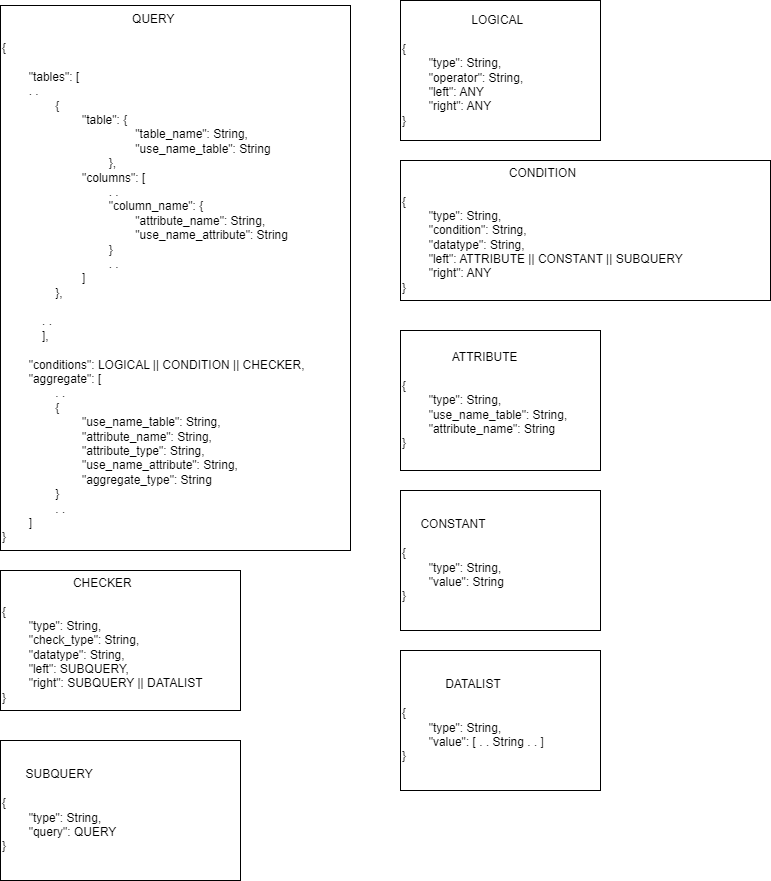

The diagram above was exported from draw.io. Its source (the exported page's mxGraphModel, read from the mxfile embedded in the PNG):
<mxGraphModel dx="1160" dy="785" grid="1" gridSize="10" guides="1" tooltips="1" connect="1" arrows="1" fold="1" page="1" pageScale="1" pageWidth="827" pageHeight="1169" math="0" shadow="0">
  <root>
    <mxCell id="0" />
    <mxCell id="1" parent="0" />
    <mxCell id="etvn_M1upeBasW8z6grh-2" value="&lt;div style=&quot;text-align: center;&quot;&gt;QUERY&lt;/div&gt;&lt;div&gt;&lt;br&gt;&lt;/div&gt;&lt;div&gt;{&lt;/div&gt;&lt;div&gt;&lt;br&gt;&lt;/div&gt;&lt;div&gt;&lt;span style=&quot;white-space: pre;&quot;&gt;&#09;&lt;/span&gt;&quot;tables&quot;: [&lt;/div&gt;&lt;div&gt;&lt;span style=&quot;white-space: pre;&quot;&gt;&#09;&lt;/span&gt;. .&lt;span style=&quot;&quot;&gt;&lt;/span&gt;&lt;/div&gt;&lt;div&gt;&lt;span style=&quot;&quot;&gt;&lt;span style=&quot;&quot;&gt;&lt;span style=&quot;&quot;&gt;&amp;nbsp;&amp;nbsp;&amp;nbsp;&amp;nbsp;&lt;/span&gt;&lt;span style=&quot;&quot;&gt;&amp;nbsp;&amp;nbsp;&amp;nbsp;&amp;nbsp;&lt;span style=&quot;white-space: pre;&quot;&gt;&#09;&lt;/span&gt;&lt;/span&gt;&lt;/span&gt;{&lt;/span&gt;&lt;/div&gt;&lt;span style=&quot;white-space: pre;&quot;&gt;&#09;&lt;span style=&quot;white-space: pre;&quot;&gt;&#09;&lt;/span&gt;&lt;span style=&quot;white-space: pre;&quot;&gt;&#09;&lt;/span&gt;&lt;/span&gt;&quot;table&quot;:&amp;nbsp;{&lt;div style=&quot;border-color: var(--border-color);&quot;&gt;&lt;span style=&quot;border-color: var(--border-color);&quot;&gt;&lt;span style=&quot;white-space: pre;&quot;&gt;&#09;&lt;span style=&quot;white-space: pre;&quot;&gt;&#09;&lt;/span&gt;&lt;span style=&quot;white-space: pre;&quot;&gt;&#09;&lt;/span&gt;&lt;/span&gt;&lt;span style=&quot;white-space: pre;&quot;&gt;&#09;&lt;/span&gt;&lt;span style=&quot;white-space: pre;&quot;&gt;&#09;&lt;/span&gt;&quot;table_name&quot;: String,&lt;/span&gt;&lt;/div&gt;&lt;div style=&quot;border-color: var(--border-color);&quot;&gt;&lt;span style=&quot;border-color: var(--border-color);&quot;&gt;&lt;span style=&quot;white-space: pre;&quot;&gt;&#09;&lt;span style=&quot;white-space: pre;&quot;&gt;&#09;&lt;/span&gt;&lt;span style=&quot;white-space: pre;&quot;&gt;&#09;&lt;/span&gt;&lt;/span&gt;&lt;span style=&quot;white-space: pre;&quot;&gt;&#09;&lt;span style=&quot;white-space: pre;&quot;&gt;&#09;&lt;/span&gt;&lt;/span&gt;&quot;use_name_table&quot;: String&lt;/span&gt;&lt;/div&gt;&lt;div style=&quot;border-color: var(--border-color);&quot;&gt;&lt;span style=&quot;border-color: var(--border-color);&quot;&gt;&lt;span style=&quot;white-space: pre;&quot;&gt;&#09;&lt;span style=&quot;white-space: pre;&quot;&gt;&#09;&lt;/span&gt;&lt;span style=&quot;white-space: pre;&quot;&gt;&#09;&lt;/span&gt;&lt;/span&gt;&lt;span style=&quot;white-space: pre;&quot;&gt;&#09;&lt;/span&gt;},&lt;/span&gt;&lt;/div&gt;&lt;div&gt;&lt;span style=&quot;&quot;&gt;&lt;span style=&quot;white-space: pre;&quot;&gt;&#09;&lt;span style=&quot;white-space: pre;&quot;&gt;&#09;&lt;/span&gt;&lt;span style=&quot;white-space: pre;&quot;&gt;&#09;&lt;/span&gt;&lt;/span&gt;&quot;columns&quot;: [&lt;/span&gt;&lt;/div&gt;&lt;div&gt;&lt;span style=&quot;&quot;&gt;&lt;span style=&quot;white-space: pre;&quot;&gt;&#09;&lt;span style=&quot;white-space: pre;&quot;&gt;&#09;&lt;/span&gt;&lt;span style=&quot;white-space: pre;&quot;&gt;&#09;&lt;/span&gt;&lt;/span&gt;&lt;span style=&quot;white-space: pre;&quot;&gt;&#09;&lt;/span&gt;. .&lt;/span&gt;&lt;/div&gt;&lt;div&gt;&lt;span style=&quot;&quot;&gt;&lt;span style=&quot;white-space: pre;&quot;&gt;&#09;&lt;span style=&quot;white-space: pre;&quot;&gt;&#09;&lt;/span&gt;&lt;/span&gt;&lt;span style=&quot;white-space: pre;&quot;&gt;&#09;&lt;span style=&quot;white-space: pre;&quot;&gt;&#09;&lt;/span&gt;&lt;/span&gt;&quot;column_name&quot;: {&lt;/span&gt;&lt;/div&gt;&lt;div&gt;&lt;span style=&quot;&quot;&gt;&lt;span style=&quot;&quot;&gt;&lt;span style=&quot;white-space: pre;&quot;&gt;&#09;&lt;span style=&quot;white-space: pre;&quot;&gt;&#09;&lt;/span&gt;&lt;/span&gt;&lt;span style=&quot;white-space: pre;&quot;&gt;&#09;&lt;span style=&quot;white-space: pre;&quot;&gt;&#09;&lt;/span&gt;&lt;/span&gt;&lt;span style=&quot;white-space: pre;&quot;&gt;&#09;&lt;/span&gt;&quot;attribute_name&quot;: String,&lt;/span&gt;&lt;br&gt;&lt;/span&gt;&lt;/div&gt;&lt;div&gt;&lt;span style=&quot;&quot;&gt;&lt;span style=&quot;white-space: pre;&quot;&gt;&#09;&lt;span style=&quot;white-space: pre;&quot;&gt;&#09;&lt;/span&gt;&lt;/span&gt;&lt;span style=&quot;white-space: pre;&quot;&gt;&#09;&lt;span style=&quot;white-space: pre;&quot;&gt;&#09;&lt;/span&gt;&lt;/span&gt;&lt;span style=&quot;white-space: pre;&quot;&gt;&#09;&lt;/span&gt;&quot;use_name_attribute&quot;: String&lt;br&gt;&lt;/span&gt;&lt;/div&gt;&lt;div&gt;&lt;span style=&quot;white-space: pre;&quot;&gt;&#09;&lt;span style=&quot;white-space: pre;&quot;&gt;&#09;&lt;/span&gt;&lt;/span&gt;&lt;span style=&quot;white-space: pre;&quot;&gt;&#09;&lt;span style=&quot;white-space: pre;&quot;&gt;&#09;&lt;/span&gt;&lt;/span&gt;}&lt;/div&gt;&lt;div&gt;&lt;span style=&quot;&quot;&gt;&lt;span style=&quot;white-space: pre;&quot;&gt;&#09;&lt;span style=&quot;white-space: pre;&quot;&gt;&#09;&lt;span style=&quot;white-space: pre;&quot;&gt;&#09;&lt;/span&gt;&lt;/span&gt;&lt;/span&gt;&lt;span style=&quot;white-space: pre;&quot;&gt;&#09;&lt;/span&gt;. .&lt;br&gt;&lt;/span&gt;&lt;/div&gt;&lt;div&gt;&lt;span style=&quot;&quot;&gt;&lt;span style=&quot;white-space: pre;&quot;&gt;&#09;&lt;span style=&quot;white-space: pre;&quot;&gt;&#09;&lt;/span&gt;&lt;span style=&quot;white-space: pre;&quot;&gt;&#09;&lt;/span&gt;&lt;/span&gt;]&lt;br&gt;&lt;/span&gt;&lt;/div&gt;&lt;div&gt;&lt;span style=&quot;&quot;&gt;&lt;span style=&quot;&quot;&gt;&lt;span style=&quot;&quot;&gt;&lt;span style=&quot;white-space: pre;&quot;&gt;&#09;&lt;/span&gt;&amp;nbsp;&amp;nbsp;&amp;nbsp;&amp;nbsp;&lt;/span&gt;&lt;span style=&quot;&quot;&gt;&amp;nbsp;&amp;nbsp;&amp;nbsp;&amp;nbsp;&lt;/span&gt;&lt;/span&gt;},&lt;/span&gt;&lt;/div&gt;&lt;div&gt;&lt;br&gt;&lt;/div&gt;&lt;div&gt;&lt;span style=&quot;&quot;&gt;&lt;span style=&quot;&quot;&gt;&lt;span style=&quot;&quot;&gt;&lt;span style=&quot;white-space: pre;&quot;&gt;&#09;&lt;/span&gt;&amp;nbsp;&amp;nbsp;&amp;nbsp;&amp;nbsp;&lt;/span&gt;&lt;/span&gt;. .&lt;/span&gt;&lt;/div&gt;&lt;div&gt;&lt;span style=&quot;&quot;&gt;&lt;span style=&quot;&quot;&gt;&lt;span style=&quot;&quot;&gt;&lt;span style=&quot;white-space: pre;&quot;&gt;&#09;&lt;/span&gt;&amp;nbsp;&amp;nbsp;&amp;nbsp;&amp;nbsp;&lt;/span&gt;&lt;/span&gt;],&lt;/span&gt;&lt;/div&gt;&lt;div&gt;&lt;br&gt;&lt;/div&gt;&lt;div&gt;&lt;span style=&quot;white-space: pre;&quot;&gt;&#09;&lt;/span&gt;&quot;conditions&quot;: LOGICAL || CONDITION || CHECKER,&lt;/div&gt;&lt;div&gt;&lt;span style=&quot;white-space: pre;&quot;&gt;&#09;&lt;/span&gt;&quot;aggregate&quot;: [&lt;/div&gt;&lt;div&gt;&lt;span style=&quot;white-space: pre;&quot;&gt;&#09;&lt;span style=&quot;white-space: pre;&quot;&gt;&#09;&lt;/span&gt;&lt;/span&gt;. .&lt;br&gt;&lt;/div&gt;&lt;div&gt;&lt;span style=&quot;white-space: pre;&quot;&gt;&#09;&lt;span style=&quot;white-space: pre;&quot;&gt;&#09;&lt;/span&gt;&lt;/span&gt;{&lt;br&gt;&lt;/div&gt;&lt;div&gt;&lt;span style=&quot;white-space: pre;&quot;&gt;&#09;&lt;span style=&quot;white-space: pre;&quot;&gt;&#09;&lt;/span&gt;&lt;/span&gt;&lt;span style=&quot;white-space: pre;&quot;&gt;&#09;&lt;/span&gt;&quot;use_name_table&quot;: String,&lt;br&gt;&lt;/div&gt;&lt;div&gt;&lt;span style=&quot;white-space: pre;&quot;&gt;&#09;&lt;/span&gt;&lt;span style=&quot;white-space: pre;&quot;&gt;&#09;&lt;/span&gt;&lt;span style=&quot;white-space: pre;&quot;&gt;&#09;&lt;/span&gt;&quot;attribute_name&quot;: String,&lt;/div&gt;&lt;div&gt;&lt;span style=&quot;white-space: pre;&quot;&gt;&#09;&lt;/span&gt;&lt;span style=&quot;white-space: pre;&quot;&gt;&#09;&lt;/span&gt;&lt;span style=&quot;white-space: pre;&quot;&gt;&#09;&lt;/span&gt;&quot;attribute_type&quot;: String,&lt;br&gt;&lt;/div&gt;&lt;div&gt;&lt;span style=&quot;white-space: pre;&quot;&gt;&#09;&lt;span style=&quot;white-space: pre;&quot;&gt;&#09;&lt;/span&gt;&lt;/span&gt;&lt;span style=&quot;white-space: pre;&quot;&gt;&#09;&lt;/span&gt;&quot;use_name_attribute&quot;: String,&lt;br&gt;&lt;/div&gt;&lt;div&gt;&lt;span style=&quot;white-space: pre;&quot;&gt;&#09;&lt;span style=&quot;white-space: pre;&quot;&gt;&#09;&lt;/span&gt;&lt;/span&gt;&lt;span style=&quot;white-space: pre;&quot;&gt;&#09;&lt;/span&gt;&quot;aggregate_type&quot;: String&lt;br&gt;&lt;/div&gt;&lt;div&gt;&lt;span style=&quot;white-space: pre;&quot;&gt;&#09;&lt;span style=&quot;white-space: pre;&quot;&gt;&#09;&lt;/span&gt;&lt;/span&gt;}&lt;br&gt;&lt;/div&gt;&lt;div&gt;&lt;span style=&quot;white-space: pre;&quot;&gt;&#09;&lt;span style=&quot;white-space: pre;&quot;&gt;&#09;&lt;/span&gt;&lt;/span&gt;. .&lt;br&gt;&lt;/div&gt;&lt;div&gt;&lt;span style=&quot;white-space: pre;&quot;&gt;&#09;&lt;/span&gt;]&lt;/div&gt;&lt;div&gt;}&lt;/div&gt;" style="whiteSpace=wrap;html=1;align=left;" parent="1" vertex="1">
      <mxGeometry x="40" y="75" width="350" height="545" as="geometry" />
    </mxCell>
    <mxCell id="OIfhA8jiaT4ecE0bCSkV-1" value="&lt;div style=&quot;text-align: right;&quot;&gt;&lt;span style=&quot;background-color: initial;&quot;&gt;LOGICAL&lt;/span&gt;&lt;/div&gt;&lt;div style=&quot;text-align: center;&quot;&gt;&lt;span style=&quot;background-color: initial;&quot;&gt;&lt;br&gt;&lt;/span&gt;&lt;/div&gt;&lt;div&gt;{&lt;/div&gt;&lt;div&gt;&lt;span style=&quot;white-space: pre;&quot;&gt;&#09;&lt;/span&gt;&quot;type&quot;: String,&lt;br&gt;&lt;/div&gt;&lt;div&gt;&lt;span style=&quot;white-space: pre;&quot;&gt;&#09;&lt;/span&gt;&quot;operator&quot;: String,&lt;br&gt;&lt;/div&gt;&lt;div&gt;&lt;span style=&quot;white-space: pre;&quot;&gt;&#09;&lt;/span&gt;&quot;left&quot;: ANY&lt;br&gt;&lt;/div&gt;&lt;div&gt;&lt;span style=&quot;white-space: pre;&quot;&gt;&#09;&lt;/span&gt;&quot;right&quot;: ANY&lt;br&gt;&lt;/div&gt;&lt;div&gt;}&lt;/div&gt;" style="whiteSpace=wrap;html=1;align=left;" vertex="1" parent="1">
      <mxGeometry x="440" y="70" width="200" height="140" as="geometry" />
    </mxCell>
    <mxCell id="OIfhA8jiaT4ecE0bCSkV-2" value="&lt;div style=&quot;text-align: center;&quot;&gt;&lt;span style=&quot;background-color: initial;&quot;&gt;CONDITION&lt;/span&gt;&lt;/div&gt;&lt;div style=&quot;text-align: center;&quot;&gt;&lt;span style=&quot;background-color: initial;&quot;&gt;&lt;br&gt;&lt;/span&gt;&lt;/div&gt;&lt;div&gt;{&lt;/div&gt;&lt;div&gt;&lt;span style=&quot;white-space: pre;&quot;&gt;&#09;&lt;/span&gt;&quot;type&quot;: String,&lt;br&gt;&lt;/div&gt;&lt;div&gt;&lt;span style=&quot;white-space: pre;&quot;&gt;&#09;&lt;/span&gt;&quot;condition&quot;: String,&lt;br&gt;&lt;/div&gt;&lt;div&gt;&lt;span style=&quot;white-space: pre;&quot;&gt;&#09;&lt;/span&gt;&quot;datatype&quot;: String,&lt;br&gt;&lt;/div&gt;&lt;div&gt;&lt;span style=&quot;white-space: pre;&quot;&gt;&#09;&lt;/span&gt;&quot;left&quot;: ATTRIBUTE || CONSTANT || SUBQUERY&lt;br&gt;&lt;/div&gt;&lt;div&gt;&lt;span style=&quot;white-space: pre;&quot;&gt;&#09;&lt;/span&gt;&quot;right&quot;: ANY&lt;br&gt;&lt;/div&gt;&lt;div&gt;}&lt;/div&gt;" style="whiteSpace=wrap;html=1;align=left;" vertex="1" parent="1">
      <mxGeometry x="440" y="230" width="370" height="140" as="geometry" />
    </mxCell>
    <mxCell id="OIfhA8jiaT4ecE0bCSkV-3" value="&lt;div style=&quot;text-align: center;&quot;&gt;&lt;span style=&quot;background-color: initial;&quot;&gt;ATTRIBUTE&lt;/span&gt;&lt;/div&gt;&lt;div style=&quot;text-align: center;&quot;&gt;&lt;span style=&quot;background-color: initial;&quot;&gt;&lt;br&gt;&lt;/span&gt;&lt;/div&gt;&lt;div&gt;{&lt;/div&gt;&lt;div&gt;&lt;span style=&quot;white-space: pre;&quot;&gt;&#09;&lt;/span&gt;&quot;type&quot;: String,&lt;/div&gt;&lt;div&gt;&lt;span style=&quot;white-space: pre;&quot;&gt;&#09;&lt;/span&gt;&quot;use_name_table&quot;: String,&lt;br&gt;&lt;/div&gt;&lt;div&gt;&lt;span style=&quot;white-space: pre;&quot;&gt;&#09;&lt;/span&gt;&quot;attribute_name&quot;: String&lt;br&gt;&lt;/div&gt;&lt;div&gt;}&lt;/div&gt;" style="whiteSpace=wrap;html=1;align=left;" vertex="1" parent="1">
      <mxGeometry x="440" y="400" width="200" height="140" as="geometry" />
    </mxCell>
    <mxCell id="OIfhA8jiaT4ecE0bCSkV-4" value="&lt;div style=&quot;text-align: center;&quot;&gt;&lt;span style=&quot;background-color: initial;&quot;&gt;CONSTANT&lt;/span&gt;&lt;/div&gt;&lt;div style=&quot;text-align: center;&quot;&gt;&lt;span style=&quot;background-color: initial;&quot;&gt;&lt;br&gt;&lt;/span&gt;&lt;/div&gt;&lt;div&gt;{&lt;/div&gt;&lt;div&gt;&lt;span style=&quot;white-space: pre;&quot;&gt;&#09;&lt;/span&gt;&quot;type&quot;: String,&lt;/div&gt;&lt;div&gt;&lt;span style=&quot;white-space: pre;&quot;&gt;&#09;&lt;/span&gt;&quot;value&quot;: String&lt;br&gt;&lt;/div&gt;&lt;div&gt;}&lt;/div&gt;" style="whiteSpace=wrap;html=1;align=left;" vertex="1" parent="1">
      <mxGeometry x="440" y="560" width="200" height="140" as="geometry" />
    </mxCell>
    <mxCell id="OIfhA8jiaT4ecE0bCSkV-5" value="&lt;div style=&quot;text-align: center;&quot;&gt;&lt;span style=&quot;background-color: initial;&quot;&gt;CHECKER&lt;/span&gt;&lt;/div&gt;&lt;div style=&quot;text-align: center;&quot;&gt;&lt;span style=&quot;background-color: initial;&quot;&gt;&lt;br&gt;&lt;/span&gt;&lt;/div&gt;&lt;div&gt;{&lt;/div&gt;&lt;div&gt;&lt;span style=&quot;white-space: pre;&quot;&gt;&#09;&lt;/span&gt;&quot;type&quot;: String,&lt;/div&gt;&lt;div&gt;&lt;span style=&quot;white-space: pre;&quot;&gt;&#09;&lt;/span&gt;&quot;check_type&quot;: String,&lt;br&gt;&lt;/div&gt;&lt;div&gt;&lt;span style=&quot;white-space: pre;&quot;&gt;&#09;&lt;/span&gt;&quot;datatype&quot;: String,&lt;br&gt;&lt;/div&gt;&lt;div&gt;&lt;span style=&quot;white-space: pre;&quot;&gt;&#09;&lt;/span&gt;&quot;left&quot;: SUBQUERY,&lt;br&gt;&lt;/div&gt;&lt;div&gt;&lt;span style=&quot;white-space: pre;&quot;&gt;&#09;&lt;/span&gt;&quot;right&quot;: SUBQUERY || DATALIST&lt;br&gt;&lt;/div&gt;&lt;div&gt;}&lt;/div&gt;" style="whiteSpace=wrap;html=1;align=left;" vertex="1" parent="1">
      <mxGeometry x="40" y="640" width="240" height="140" as="geometry" />
    </mxCell>
    <mxCell id="OIfhA8jiaT4ecE0bCSkV-6" value="&lt;div style=&quot;text-align: center;&quot;&gt;&lt;span style=&quot;background-color: initial;&quot;&gt;SUBQUERY&lt;/span&gt;&lt;/div&gt;&lt;div style=&quot;text-align: center;&quot;&gt;&lt;span style=&quot;background-color: initial;&quot;&gt;&lt;br&gt;&lt;/span&gt;&lt;/div&gt;&lt;div&gt;{&lt;/div&gt;&lt;div&gt;&lt;span style=&quot;white-space: pre;&quot;&gt;&#09;&lt;/span&gt;&quot;type&quot;: String,&lt;span style=&quot;white-space: pre;&quot;&gt;&#09;&lt;/span&gt;&lt;/div&gt;&lt;div&gt;&lt;span style=&quot;white-space: pre;&quot;&gt;&#09;&lt;/span&gt;&quot;query&quot;: QUERY&lt;br&gt;&lt;/div&gt;&lt;div&gt;}&lt;/div&gt;" style="whiteSpace=wrap;html=1;align=left;" vertex="1" parent="1">
      <mxGeometry x="40" y="810" width="240" height="140" as="geometry" />
    </mxCell>
    <mxCell id="OIfhA8jiaT4ecE0bCSkV-7" value="&lt;div style=&quot;text-align: center;&quot;&gt;&lt;span style=&quot;background-color: initial;&quot;&gt;DATALIST&lt;/span&gt;&lt;/div&gt;&lt;div style=&quot;text-align: center;&quot;&gt;&lt;span style=&quot;background-color: initial;&quot;&gt;&lt;br&gt;&lt;/span&gt;&lt;/div&gt;&lt;div&gt;{&lt;/div&gt;&lt;div&gt;&lt;span style=&quot;white-space: pre;&quot;&gt;&#09;&lt;/span&gt;&quot;type&quot;: String,&lt;/div&gt;&lt;div&gt;&lt;span style=&quot;white-space: pre;&quot;&gt;&#09;&lt;/span&gt;&quot;value&quot;: [ . . String . . ]&lt;br&gt;&lt;/div&gt;&lt;div&gt;}&lt;/div&gt;" style="whiteSpace=wrap;html=1;align=left;" vertex="1" parent="1">
      <mxGeometry x="440" y="720" width="200" height="140" as="geometry" />
    </mxCell>
  </root>
</mxGraphModel>